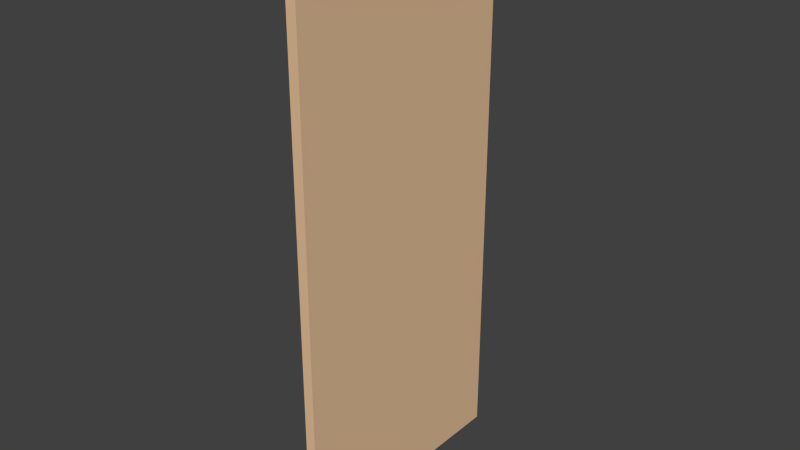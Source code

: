 # Source: simple_door.blend  (saved by Blender 2.76.0; exported with 4.5.12 LTS)
import bpy
from mathutils import Matrix  # noqa: F401  (used for matrix-valued properties, if any)

bpy.ops.wm.read_factory_settings(use_empty=True)
scene = bpy.context.scene
scene.name = 'Scene'

# ---- collections
col_collection_1 = bpy.data.collections.new('Collection 1'); scene.collection.children.link(col_collection_1)

# ---- materials (node trees are filled in below, after node groups)
mat_light_wood_mat = bpy.data.materials.new('light_wood_mat')
mat_light_wood_mat.alpha_threshold = 0.0
mat_light_wood_mat.use_transparent_shadow = False
mat_light_wood_mat.diffuse_color = (0.8, 0.5342, 0.323, 1.0)
mat_light_wood_mat.roughness = 0.5
mat_light_wood_mat.specular_intensity = 0.2017
mat_light_wood_mat.line_color = (0.0, 0.0, 0.0, 1.0)

# ---- material node trees

# ---- world
world_world = bpy.data.worlds.new('World'); scene.world = world_world
world_world.color = (0.05088, 0.05088, 0.05088)
world_world.use_sun_shadow = False
world_world.sun_shadow_jitter_overblur = 0.0
world_world.cycles.sampling_method = 'MANUAL'
world_world.cycles.sample_map_resolution = 256

# ---- meshes
me_cube_111 = bpy.data.meshes.new('Cube.111')
me_cube_111.from_pydata([(-0.01959, -0.4511, -1.02), (-0.01775, 0.4512, -1.02), (0.01959, 0.4511, -1.02), (0.01775, -0.4512, -1.02), (-0.01959, -0.4511, 1.02), (-0.01775, 0.4512, 1.02), (0.01959, 0.4511, 1.02), (0.01775, -0.4512, 1.02)], [], [(0, 1, 2, 3), (4, 7, 6, 5), (0, 4, 5, 1), (1, 5, 6, 2), (2, 6, 7, 3), (4, 0, 3, 7)])
me_cube_111.materials.append(mat_light_wood_mat)
me_cube_111.use_remesh_preserve_volume = False
me_cube_111.use_remesh_preserve_attributes = False
me_cube_111.use_mirror_vertex_groups = False
me_cube_111.update()

# ---- objects
ob_gf_toilets = bpy.data.objects.new('gf_toilets', me_cube_111)

# ---- transforms, parenting, visibility, modifiers, constraints
ob_gf_toilets.location = (0.0, 4.47e-08, 0.0)
ob_gf_toilets.lineart.crease_threshold = 0.0

# ---- collection membership
col_collection_1.objects.link(ob_gf_toilets)

# ---- scene / render settings (as saved in the file)
scene.frame_start = 1; scene.frame_end = 250; scene.frame_set(1)
scene.render.engine = 'BLENDER_EEVEE_NEXT'
scene.render.resolution_percentage = 50
scene.render.dither_intensity = 0.0
scene.cycles.use_denoising = False
scene.cycles.samples = 10
scene.cycles.sampling_pattern = 'TABULATED_SOBOL'
scene.cycles.light_sampling_threshold = 0.0
scene.cycles.use_adaptive_sampling = False
scene.cycles.use_light_tree = False
scene.cycles.blur_glossy = 0.0
scene.cycles.pixel_filter_type = 'GAUSSIAN'
scene.cycles.sample_clamp_indirect = 0.0
scene.view_settings.view_transform = 'Standard'
bpy.context.view_layer.update()

# ---- added for rendering (the .blend has no active camera and no usable light): camera, sun
cam_auto = bpy.data.cameras.new('AutoCamera')
cam_auto.lens = 50.0
cam_auto.sensor_width = 36.0
cam_auto.clip_end = 1000.0
ob_auto_camera = bpy.data.objects.new('AutoCamera', cam_auto)
scene.collection.objects.link(ob_auto_camera)
ob_auto_camera.location = (2.0644, -2.47728, 1.65152)
ob_auto_camera.rotation_euler = (1.09748, -7.21219e-08, 0.694738)
scene.camera = ob_auto_camera
light_auto_sun = bpy.data.lights.new('AutoSun', 'SUN')
light_auto_sun.energy = 3.0
light_auto_sun.angle = 0.0523599
ob_auto_sun = bpy.data.objects.new('AutoSun', light_auto_sun)
scene.collection.objects.link(ob_auto_sun)
ob_auto_sun.rotation_euler = (0.872665, 0.174533, 0.523599)
bpy.context.view_layer.update()
